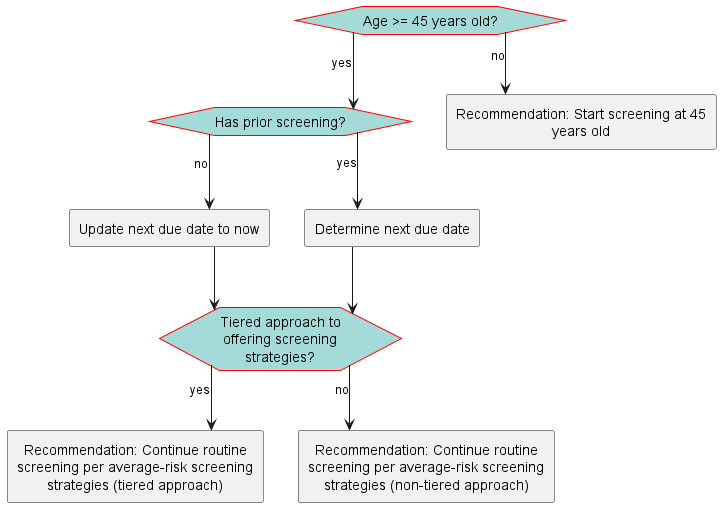

The diagram above was rendered by PlantUML. Its source (embedded in the PNG):
@startuml
hide stereotype
skinparam linetype ortho
<style>
hexagon {
    MaximumWidth: 150 
    BackGroundColor: A4DBD8 
    LineThickness: 1 
    LineColor: red 
    HorizontalAlignment: center
}
rectangle {
    MaximumWidth: 250 
    HorizontalAlignment: center
}
.end {
    BackGroundColor: #A4DBD8
}
</style>
hexagon "Age >= 45 years old?" as eve_AgeOver45 [[#eve-AgeOver45]]
hexagon "Has prior screening?" as eve_priorScreeningExists [[#eve-priorScreeningExists]]
rectangle "Update next due date to now" as act_updateDueDateNow [[#act-updateDueDateNow]]
rectangle "Determine next due date" as act_determineDueDate [[#act-determineDueDate]]
hexagon "Tiered approach to offering screening strategies?" as eve_TieredApproach [[#eve-TieredApproach]]
rectangle "Recommendation: Start screening at 45 years old" as act_RecommendStartScreeningAt45 [[#act-RecommendStartScreeningAt45]]
rectangle "Recommendation: Continue routine screening per average-risk screening strategies (tiered approach)" as act_PickScreeningMethodTiered [[#act-PickScreeningMethodTiered]]
rectangle "Recommendation: Continue routine screening per average-risk screening strategies (non-tiered approach)" as act_PickScreeningMethodNonTiered [[#act-PickScreeningMethodNonTiered]]
eve_AgeOver45-->act_RecommendStartScreeningAt45: no
eve_AgeOver45-->eve_priorScreeningExists: yes
eve_priorScreeningExists-->act_determineDueDate: yes
eve_priorScreeningExists-->act_updateDueDateNow: no
act_updateDueDateNow-->eve_TieredApproach
act_determineDueDate-->eve_TieredApproach
eve_TieredApproach-->act_PickScreeningMethodTiered: yes
eve_TieredApproach-->act_PickScreeningMethodNonTiered: no
@enduml